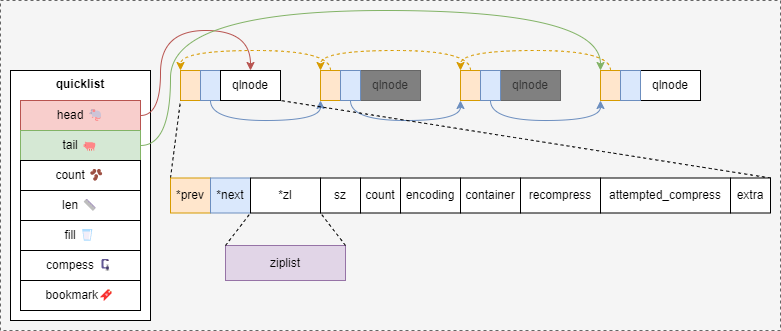

The diagram above was exported from draw.io. Its source (the exported page's mxGraphModel, read from the mxfile embedded in the PNG):
<mxGraphModel dx="829" dy="616" grid="1" gridSize="10" guides="1" tooltips="1" connect="1" arrows="1" fold="1" page="1" pageScale="1" pageWidth="827" pageHeight="1169" math="0" shadow="0">
  <root>
    <mxCell id="0" />
    <mxCell id="1" parent="0" />
    <mxCell id="69" value="" style="rounded=0;whiteSpace=wrap;html=1;labelBackgroundColor=none;fillStyle=auto;fillColor=#f5f5f5;fontColor=#333333;strokeColor=#666666;dashed=1;" vertex="1" parent="1">
      <mxGeometry x="20" y="10" width="780" height="330" as="geometry" />
    </mxCell>
    <mxCell id="2" value="quicklist" style="rounded=0;whiteSpace=wrap;html=1;verticalAlign=top;fontStyle=1" vertex="1" parent="1">
      <mxGeometry x="30" y="80" width="140" height="250" as="geometry" />
    </mxCell>
    <mxCell id="3" value="head&amp;nbsp;🐁" style="rounded=0;whiteSpace=wrap;html=1;fillColor=#f8cecc;strokeColor=#b85450;" vertex="1" parent="1">
      <mxGeometry x="40" y="110" width="120" height="30" as="geometry" />
    </mxCell>
    <mxCell id="11" style="edgeStyle=orthogonalEdgeStyle;html=1;exitX=1;exitY=0.5;exitDx=0;exitDy=0;entryX=0.5;entryY=0;entryDx=0;entryDy=0;curved=1;fillColor=#f8cecc;strokeColor=#b85450;" edge="1" parent="1" source="3" target="5">
      <mxGeometry relative="1" as="geometry">
        <Array as="points">
          <mxPoint x="180" y="125" />
          <mxPoint x="180" y="40" />
          <mxPoint x="270" y="40" />
        </Array>
      </mxGeometry>
    </mxCell>
    <mxCell id="29" style="edgeStyle=orthogonalEdgeStyle;html=1;exitX=1;exitY=0.5;exitDx=0;exitDy=0;entryX=0;entryY=0;entryDx=0;entryDy=0;curved=1;fillColor=#d5e8d4;strokeColor=#82b366;" edge="1" parent="1" source="4" target="27">
      <mxGeometry relative="1" as="geometry">
        <Array as="points">
          <mxPoint x="190" y="155" />
          <mxPoint x="190" y="20" />
          <mxPoint x="620" y="20" />
        </Array>
      </mxGeometry>
    </mxCell>
    <mxCell id="4" value="tail&amp;nbsp;🐖" style="rounded=0;whiteSpace=wrap;html=1;fillColor=#d5e8d4;strokeColor=#82b366;" vertex="1" parent="1">
      <mxGeometry x="40" y="140" width="120" height="30" as="geometry" />
    </mxCell>
    <mxCell id="6" value="" style="rounded=0;whiteSpace=wrap;html=1;fillColor=#ffe6cc;strokeColor=#d79b00;" vertex="1" parent="1">
      <mxGeometry x="200" y="80" width="20" height="30" as="geometry" />
    </mxCell>
    <mxCell id="30" style="edgeStyle=orthogonalEdgeStyle;curved=1;html=1;exitX=0.5;exitY=1;exitDx=0;exitDy=0;entryX=0;entryY=1;entryDx=0;entryDy=0;startArrow=none;fillColor=#dae8fc;strokeColor=#6c8ebf;" edge="1" parent="1" source="7" target="17">
      <mxGeometry relative="1" as="geometry">
        <Array as="points">
          <mxPoint x="230" y="130" />
          <mxPoint x="340" y="130" />
        </Array>
      </mxGeometry>
    </mxCell>
    <mxCell id="7" value="" style="rounded=0;whiteSpace=wrap;html=1;fillColor=#dae8fc;strokeColor=#6c8ebf;" vertex="1" parent="1">
      <mxGeometry x="220" y="80" width="20" height="30" as="geometry" />
    </mxCell>
    <mxCell id="16" value="qlnode" style="rounded=0;whiteSpace=wrap;html=1;fillColor=#808080;fontColor=#333333;strokeColor=#666666;" vertex="1" parent="1">
      <mxGeometry x="380" y="80" width="60" height="30" as="geometry" />
    </mxCell>
    <mxCell id="17" value="" style="rounded=0;whiteSpace=wrap;html=1;fillColor=#ffe6cc;strokeColor=#d79b00;" vertex="1" parent="1">
      <mxGeometry x="340" y="80" width="20" height="30" as="geometry" />
    </mxCell>
    <mxCell id="44" style="edgeStyle=orthogonalEdgeStyle;curved=1;html=1;exitX=0.5;exitY=0;exitDx=0;exitDy=0;entryX=0;entryY=0;entryDx=0;entryDy=0;dashed=1;fillColor=#ffe6cc;strokeColor=#d79b00;" edge="1" parent="1" source="17" target="6">
      <mxGeometry relative="1" as="geometry">
        <Array as="points">
          <mxPoint x="350" y="60" />
          <mxPoint x="200" y="60" />
        </Array>
      </mxGeometry>
    </mxCell>
    <mxCell id="45" style="edgeStyle=orthogonalEdgeStyle;curved=1;html=1;exitX=0.5;exitY=1;exitDx=0;exitDy=0;entryX=0;entryY=1;entryDx=0;entryDy=0;fillColor=#dae8fc;strokeColor=#6c8ebf;" edge="1" parent="1" source="18" target="24">
      <mxGeometry relative="1" as="geometry">
        <Array as="points">
          <mxPoint x="370" y="130" />
          <mxPoint x="480" y="130" />
        </Array>
      </mxGeometry>
    </mxCell>
    <mxCell id="18" value="" style="rounded=0;whiteSpace=wrap;html=1;fillColor=#dae8fc;strokeColor=#6c8ebf;" vertex="1" parent="1">
      <mxGeometry x="360" y="80" width="20" height="30" as="geometry" />
    </mxCell>
    <mxCell id="23" value="qlnode" style="rounded=0;whiteSpace=wrap;html=1;fillColor=#808080;fontColor=#333333;strokeColor=#666666;fillStyle=auto;" vertex="1" parent="1">
      <mxGeometry x="520" y="80" width="60" height="30" as="geometry" />
    </mxCell>
    <mxCell id="24" value="" style="rounded=0;whiteSpace=wrap;html=1;fillColor=#ffe6cc;strokeColor=#d79b00;" vertex="1" parent="1">
      <mxGeometry x="480" y="80" width="20" height="30" as="geometry" />
    </mxCell>
    <mxCell id="46" style="edgeStyle=orthogonalEdgeStyle;curved=1;html=1;exitX=0.5;exitY=0;exitDx=0;exitDy=0;entryX=0;entryY=0;entryDx=0;entryDy=0;fillColor=#ffe6cc;strokeColor=#d79b00;dashed=1;" edge="1" parent="1" source="24" target="17">
      <mxGeometry relative="1" as="geometry">
        <Array as="points">
          <mxPoint x="490" y="60" />
          <mxPoint x="340" y="60" />
        </Array>
      </mxGeometry>
    </mxCell>
    <mxCell id="47" style="edgeStyle=orthogonalEdgeStyle;curved=1;html=1;exitX=0.5;exitY=1;exitDx=0;exitDy=0;entryX=0;entryY=1;entryDx=0;entryDy=0;fillColor=#dae8fc;strokeColor=#6c8ebf;" edge="1" parent="1" source="25" target="27">
      <mxGeometry relative="1" as="geometry">
        <Array as="points">
          <mxPoint x="510" y="130" />
          <mxPoint x="620" y="130" />
        </Array>
      </mxGeometry>
    </mxCell>
    <mxCell id="25" value="" style="rounded=0;whiteSpace=wrap;html=1;fillColor=#dae8fc;strokeColor=#6c8ebf;" vertex="1" parent="1">
      <mxGeometry x="500" y="80" width="20" height="30" as="geometry" />
    </mxCell>
    <mxCell id="26" value="qlnode" style="rounded=0;whiteSpace=wrap;html=1;" vertex="1" parent="1">
      <mxGeometry x="660" y="80" width="60" height="30" as="geometry" />
    </mxCell>
    <mxCell id="49" style="edgeStyle=orthogonalEdgeStyle;curved=1;html=1;exitX=0.5;exitY=0;exitDx=0;exitDy=0;entryX=0;entryY=0;entryDx=0;entryDy=0;fillColor=#ffe6cc;strokeColor=#d79b00;dashed=1;" edge="1" parent="1" source="27" target="24">
      <mxGeometry relative="1" as="geometry">
        <Array as="points">
          <mxPoint x="630" y="60" />
          <mxPoint x="480" y="60" />
        </Array>
      </mxGeometry>
    </mxCell>
    <mxCell id="27" value="" style="rounded=0;whiteSpace=wrap;html=1;fillColor=#ffe6cc;strokeColor=#d79b00;" vertex="1" parent="1">
      <mxGeometry x="620" y="80" width="20" height="30" as="geometry" />
    </mxCell>
    <mxCell id="28" value="" style="rounded=0;whiteSpace=wrap;html=1;fillColor=#dae8fc;strokeColor=#6c8ebf;" vertex="1" parent="1">
      <mxGeometry x="640" y="80" width="20" height="30" as="geometry" />
    </mxCell>
    <mxCell id="33" value="count&amp;nbsp;🫘" style="rounded=0;whiteSpace=wrap;html=1;fillStyle=auto;" vertex="1" parent="1">
      <mxGeometry x="40" y="170" width="120" height="30" as="geometry" />
    </mxCell>
    <mxCell id="34" value="len&amp;nbsp;📏" style="rounded=0;whiteSpace=wrap;html=1;fillStyle=auto;" vertex="1" parent="1">
      <mxGeometry x="40" y="200" width="120" height="30" as="geometry" />
    </mxCell>
    <mxCell id="37" value="fill&amp;nbsp;🥛" style="rounded=0;whiteSpace=wrap;html=1;labelBackgroundColor=#FFFFFF;fillStyle=auto;fillColor=#FFFFFF;" vertex="1" parent="1">
      <mxGeometry x="40" y="230" width="120" height="30" as="geometry" />
    </mxCell>
    <mxCell id="38" value="compess&amp;nbsp;🗜" style="rounded=0;whiteSpace=wrap;html=1;labelBackgroundColor=#FFFFFF;fillStyle=auto;fillColor=#FFFFFF;" vertex="1" parent="1">
      <mxGeometry x="40" y="260" width="120" height="30" as="geometry" />
    </mxCell>
    <mxCell id="39" value="bookmark🔖" style="rounded=0;whiteSpace=wrap;html=1;labelBackgroundColor=#FFFFFF;fillStyle=auto;fillColor=#FFFFFF;" vertex="1" parent="1">
      <mxGeometry x="40" y="290" width="120" height="30" as="geometry" />
    </mxCell>
    <mxCell id="42" value="" style="endArrow=none;dashed=1;html=1;curved=1;exitX=0;exitY=0;exitDx=0;exitDy=0;" edge="1" parent="1" source="50">
      <mxGeometry width="50" height="50" relative="1" as="geometry">
        <mxPoint x="200.00000000000057" y="165" as="sourcePoint" />
        <mxPoint x="200" y="110" as="targetPoint" />
      </mxGeometry>
    </mxCell>
    <mxCell id="43" value="" style="edgeStyle=orthogonalEdgeStyle;curved=1;html=1;exitX=1;exitY=0.5;exitDx=0;exitDy=0;entryX=0;entryY=0.5;entryDx=0;entryDy=0;endArrow=none;" edge="1" parent="1" source="7" target="5">
      <mxGeometry relative="1" as="geometry">
        <mxPoint x="240" y="95" as="sourcePoint" />
        <mxPoint x="340" y="95" as="targetPoint" />
      </mxGeometry>
    </mxCell>
    <mxCell id="5" value="qlnode" style="rounded=0;whiteSpace=wrap;html=1;" vertex="1" parent="1">
      <mxGeometry x="240" y="80" width="60" height="30" as="geometry" />
    </mxCell>
    <mxCell id="64" value="" style="endArrow=none;dashed=1;html=1;curved=1;entryX=1;entryY=1;entryDx=0;entryDy=0;exitX=1;exitY=0;exitDx=0;exitDy=0;" edge="1" parent="1" source="63" target="5">
      <mxGeometry width="50" height="50" relative="1" as="geometry">
        <mxPoint x="390" y="330" as="sourcePoint" />
        <mxPoint x="440" y="280" as="targetPoint" />
      </mxGeometry>
    </mxCell>
    <mxCell id="65" value="ziplist" style="rounded=0;whiteSpace=wrap;html=1;labelBackgroundColor=none;fillStyle=auto;fillColor=#e1d5e7;strokeColor=#9673a6;" vertex="1" parent="1">
      <mxGeometry x="245" y="255" width="120" height="35" as="geometry" />
    </mxCell>
    <mxCell id="66" value="" style="endArrow=none;dashed=1;html=1;curved=1;entryX=0;entryY=1;entryDx=0;entryDy=0;exitX=0;exitY=0;exitDx=0;exitDy=0;" edge="1" parent="1" source="65" target="54">
      <mxGeometry width="50" height="50" relative="1" as="geometry">
        <mxPoint x="430" y="330" as="sourcePoint" />
        <mxPoint x="480" y="280" as="targetPoint" />
      </mxGeometry>
    </mxCell>
    <mxCell id="67" value="" style="endArrow=none;dashed=1;html=1;curved=1;entryX=0;entryY=1;entryDx=0;entryDy=0;exitX=1;exitY=0;exitDx=0;exitDy=0;" edge="1" parent="1" source="65" target="55">
      <mxGeometry width="50" height="50" relative="1" as="geometry">
        <mxPoint x="420" y="310" as="sourcePoint" />
        <mxPoint x="470" y="260" as="targetPoint" />
      </mxGeometry>
    </mxCell>
    <mxCell id="68" value="" style="group" vertex="1" connectable="0" parent="1">
      <mxGeometry x="190" y="187.5" width="600" height="35" as="geometry" />
    </mxCell>
    <mxCell id="50" value="*prev" style="rounded=0;whiteSpace=wrap;html=1;fillColor=#ffe6cc;strokeColor=#d79b00;" vertex="1" parent="68">
      <mxGeometry width="40" height="35" as="geometry" />
    </mxCell>
    <mxCell id="52" value="*next" style="rounded=0;whiteSpace=wrap;html=1;fillColor=#dae8fc;strokeColor=#6c8ebf;" vertex="1" parent="68">
      <mxGeometry x="40" width="40" height="35" as="geometry" />
    </mxCell>
    <mxCell id="54" value="*zl" style="rounded=0;whiteSpace=wrap;html=1;labelBackgroundColor=#FFFFFF;fillStyle=auto;fillColor=#FFFFFF;" vertex="1" parent="68">
      <mxGeometry x="80" width="70" height="35" as="geometry" />
    </mxCell>
    <mxCell id="55" value="sz" style="rounded=0;whiteSpace=wrap;html=1;labelBackgroundColor=#FFFFFF;fillStyle=auto;fillColor=#FFFFFF;" vertex="1" parent="68">
      <mxGeometry x="150" width="40" height="35" as="geometry" />
    </mxCell>
    <mxCell id="56" value="count" style="rounded=0;whiteSpace=wrap;html=1;labelBackgroundColor=#FFFFFF;fillStyle=auto;fillColor=#FFFFFF;" vertex="1" parent="68">
      <mxGeometry x="190" width="40" height="35" as="geometry" />
    </mxCell>
    <mxCell id="57" value="encoding" style="rounded=0;whiteSpace=wrap;html=1;labelBackgroundColor=#FFFFFF;fillStyle=auto;fillColor=#FFFFFF;" vertex="1" parent="68">
      <mxGeometry x="230" width="60" height="35" as="geometry" />
    </mxCell>
    <mxCell id="59" value="container" style="rounded=0;whiteSpace=wrap;html=1;labelBackgroundColor=#FFFFFF;fillStyle=auto;fillColor=#FFFFFF;" vertex="1" parent="68">
      <mxGeometry x="290" width="60" height="35" as="geometry" />
    </mxCell>
    <mxCell id="61" value="recompress" style="rounded=0;whiteSpace=wrap;html=1;labelBackgroundColor=#FFFFFF;fillStyle=auto;fillColor=#FFFFFF;" vertex="1" parent="68">
      <mxGeometry x="350" width="80" height="35" as="geometry" />
    </mxCell>
    <mxCell id="62" value="attempted_compress" style="rounded=0;whiteSpace=wrap;html=1;labelBackgroundColor=#FFFFFF;fillStyle=auto;fillColor=#FFFFFF;" vertex="1" parent="68">
      <mxGeometry x="430" width="130" height="35" as="geometry" />
    </mxCell>
    <mxCell id="63" value="extra" style="rounded=0;whiteSpace=wrap;html=1;labelBackgroundColor=#FFFFFF;fillStyle=auto;fillColor=#FFFFFF;" vertex="1" parent="68">
      <mxGeometry x="560" width="40" height="35" as="geometry" />
    </mxCell>
  </root>
</mxGraphModel>